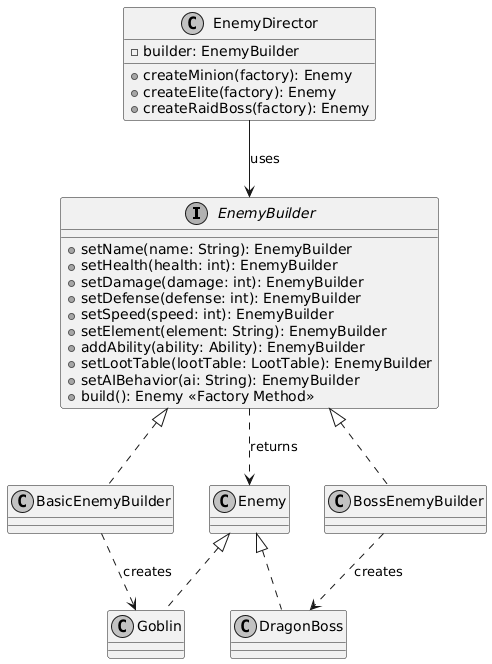

The diagram above was rendered by PlantUML. Its source (embedded in the PNG):
@startuml
skinparam monochrome true
skinparam shadowing false

interface EnemyBuilder {
  +setName(name: String): EnemyBuilder
  +setHealth(health: int): EnemyBuilder
  +setDamage(damage: int): EnemyBuilder
  +setDefense(defense: int): EnemyBuilder
  +setSpeed(speed: int): EnemyBuilder
  +setElement(element: String): EnemyBuilder
  +addAbility(ability: Ability): EnemyBuilder
  +setLootTable(lootTable: LootTable): EnemyBuilder
  +setAIBehavior(ai: String): EnemyBuilder
  +build(): Enemy <<Factory Method>>
}

class BasicEnemyBuilder implements EnemyBuilder
class BossEnemyBuilder implements EnemyBuilder

class EnemyDirector {
  -builder: EnemyBuilder
  +createMinion(factory): Enemy
  +createElite(factory): Enemy
  +createRaidBoss(factory): Enemy
}

class Enemy
class Goblin implements Enemy
class DragonBoss implements Enemy

EnemyDirector --> EnemyBuilder : uses
EnemyBuilder ..> Enemy : returns

BasicEnemyBuilder ..> Goblin : creates
BossEnemyBuilder ..> DragonBoss : creates
@enduml